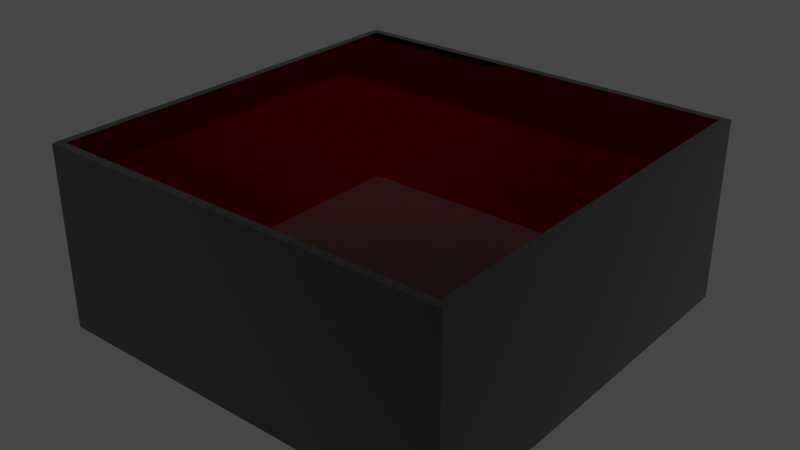 # Source: Background.blend  (saved by Blender 3.5.10; exported with 4.5.12 LTS)
import bpy
from mathutils import Matrix  # noqa: F401  (used for matrix-valued properties, if any)

bpy.ops.wm.read_factory_settings(use_empty=True)
scene = bpy.context.scene
scene.name = 'Scene'

# ---- collections
col_collection = bpy.data.collections.new('Collection'); scene.collection.children.link(col_collection)

# ---- materials (node trees are filled in below, after node groups)
mat_floor = bpy.data.materials.new('Floor')
mat_floor.use_transparent_shadow = False
mat_floor.diffuse_color = (0.8, 0.0, 0.2121, 1.0)
mat_wall = bpy.data.materials.new('Wall')
mat_wall.alpha_threshold = 0.0
mat_wall.use_transparent_shadow = False
mat_wall.roughness = 0.5
mat_wall.line_color = (0.0, 0.0, 0.0, 1.0)

# ---- material node trees
mat_floor.use_nodes = True; mat_floor.node_tree.nodes.clear()
_N = mat_floor.node_tree.nodes; _L = mat_floor.node_tree.links
n0 = _N.new('ShaderNodeBsdfPrincipled'); n0.name = 'Principled BSDF'; n0.location = (10, 300)
n0.distribution = 'GGX'
n0.subsurface_method = 'RANDOM_WALK_SKIN'
n0.inputs[0].default_value = (0.0, 0.0, 0.0, 1.0)
n0.inputs[2].default_value = 0.0
n0.inputs[3].default_value = 1.45
n0.inputs[13].default_value = 0.6535
n0.inputs[19].default_value = 0.25
n0.inputs[20].default_value = 1.0
n0.inputs[24].default_value = 0.02895
n0.inputs[27].default_value = (0.0, 0.0, 0.0, 1.0)
n0.inputs[28].default_value = 1.0
n1 = _N.new('ShaderNodeOutputMaterial'); n1.name = 'Material Output'; n1.location = (300, 300)
_L.new(n0.outputs[0], n1.inputs[0])
n1.is_active_output = True
mat_wall.use_nodes = True; mat_wall.node_tree.nodes.clear()
_N = mat_wall.node_tree.nodes; _L = mat_wall.node_tree.links
n0 = _N.new('ShaderNodeOutputMaterial'); n0.name = 'Material Output'; n0.location = (300, 300)
n1 = _N.new('ShaderNodeBsdfPrincipled'); n1.name = 'Principled BSDF'; n1.location = (10, 300)
n1.distribution = 'GGX'
n1.subsurface_method = 'RANDOM_WALK_SKIN'
n1.inputs[0].default_value = (1.0, 0.0, 0.01336, 1.0)
n1.inputs[1].default_value = 1.0
n1.inputs[2].default_value = 0.0
n1.inputs[3].default_value = 1.45
n1.inputs[11].default_value = 2.93
n1.inputs[27].default_value = (0.0, 0.0, 0.0, 1.0)
n1.inputs[28].default_value = 1.0
_L.new(n1.outputs[0], n0.inputs[0])
n0.is_active_output = True

# ---- world
world_world = bpy.data.worlds.new('World'); scene.world = world_world
world_world.use_nodes = True; world_world.node_tree.nodes.clear()
_N = world_world.node_tree.nodes; _L = world_world.node_tree.links
n0 = _N.new('ShaderNodeOutputWorld'); n0.name = 'World Output'; n0.location = (300, 300)
n1 = _N.new('ShaderNodeBackground'); n1.name = 'Background'; n1.location = (10, 300)
n1.inputs[0].default_value = (0.05088, 0.05088, 0.05088, 1.0)
_L.new(n1.outputs[0], n0.inputs[0])
n0.is_active_output = True
world_world.color = (0.05088, 0.05088, 0.05088)
world_world.use_sun_shadow = False
world_world.sun_shadow_jitter_overblur = 0.0

# ---- meshes
me_cube_003 = bpy.data.meshes.new('Cube.003')
me_cube_003.from_pydata([(-1.0, -1.0, -1.0), (-0.961, -0.961, 1.0), (-1.0, 1.0, -1.0), (-0.961, 0.961, 1.0), (1.0, -1.0, -1.0), (0.961, -0.961, 1.0), (1.0, 1.0, -1.0), (0.961, 0.961, 1.0), (-1.0, -1.0, 1.0), (-1.0, 1.0, 1.0), (1.0, 1.0, 1.0), (1.0, -1.0, 1.0), (-1.0, -1.0, 31.23), (-1.0, 1.0, 31.23), (1.0, 1.0, 31.23), (1.0, -1.0, 31.23), (-0.961, -0.961, 31.23), (-0.961, 0.961, 31.23), (0.961, 0.961, 31.23), (0.961, -0.961, 31.23)], [], [(0, 8, 9, 2), (2, 9, 10, 6), (6, 10, 11, 4), (4, 11, 8, 0), (2, 6, 4, 0), (7, 3, 1, 5), (10, 9, 13, 14), (8, 11, 15, 12), (9, 8, 12, 13), (3, 7, 18, 17), (16, 17, 13, 12), (17, 18, 14, 13), (18, 19, 15, 14), (19, 16, 12, 15), (7, 5, 19, 18), (1, 3, 17, 16), (11, 10, 14, 15), (5, 1, 16, 19)])
me_cube_003.polygons.foreach_set('material_index', [0, 0, 0, 0, 0, 0, 0, 0, 0, 1, 0, 0, 0, 0, 1, 1, 0, 1])
_uv = me_cube_003.uv_layers.new(name='UVMap')
_uv.uv.foreach_set('vector', [0.375, 0.0, 0.625, 0.0, 0.625, 0.25, 0.375, 0.25, 0.375, 0.25, 0.625, 0.25, 0.625, 0.5, 0.375, 0.5, 0.375, 0.5, 0.625, 0.5, 0.625, 0.75, 0.375, 0.75, 0.375, 0.75, 0.625, 0.75, 0.625, 1.0, 0.375, 1.0, 0.125, 0.5, 0.375, 0.5, 0.375, 0.75, 0.125, 0.75, 0.6299, 0.5049, 0.8701, 0.5049, 0.8701, 0.7451, 0.6299, 0.7451, 0.625, 0.5, 0.625, 0.25, 0.625, 0.25, 0.625, 0.5, 0.625, 1.0, 0.625, 0.75, 0.625, 0.75, 0.625, 1.0, 0.625, 0.25, 0.625, 0.0, 0.625, 0.0, 0.625, 0.25, 0.8701, 0.5049, 0.6299, 0.5049, 0.6299, 0.5049, 0.8701, 0.5049, 0.8701, 0.7451, 0.8701, 0.5049, 0.875, 0.5, 0.875, 0.75, 0.8701, 0.5049, 0.6299, 0.5049, 0.625, 0.5, 0.875, 0.5, 0.6299, 0.5049, 0.6299, 0.7451, 0.625, 0.75, 0.625, 0.5, 0.6299, 0.7451, 0.8701, 0.7451, 0.875, 0.75, 0.625, 0.75, 0.6299, 0.5049, 0.6299, 0.7451, 0.6299, 0.7451, 0.6299, 0.5049, 0.8701, 0.7451, 0.8701, 0.5049, 0.8701, 0.5049, 0.8701, 0.7451, 0.625, 0.75, 0.625, 0.5, 0.625, 0.5, 0.625, 0.75, 0.6299, 0.7451, 0.8701, 0.7451, 0.8701, 0.7451, 0.6299, 0.7451])
me_cube_003.materials.append(mat_floor)
me_cube_003.materials.append(mat_wall)
me_cube_003.update()

# ---- objects
ob_cube = bpy.data.objects.new('Cube', me_cube_003)

# ---- transforms, parenting, visibility, modifiers, constraints
ob_cube.location = (0.0, 0.0, 0.0)
ob_cube.scale = (100.0, 100.0, 2.716)

# ---- collection membership
col_collection.objects.link(ob_cube)

# ---- scene / render settings (as saved in the file)
scene.frame_start = 1; scene.frame_end = 250; scene.frame_set(1)
scene.render.engine = 'BLENDER_EEVEE_NEXT'
scene.cycles.sampling_pattern = 'TABULATED_SOBOL'
scene.view_settings.view_transform = 'Filmic'
bpy.context.view_layer.update()

# ---- added for rendering (the .blend has no active camera and no usable light): camera, sun
cam_auto = bpy.data.cameras.new('AutoCamera')
cam_auto.lens = 50.0
cam_auto.sensor_width = 36.0
cam_auto.clip_end = 4807.71
ob_auto_camera = bpy.data.objects.new('AutoCamera', cam_auto)
scene.collection.objects.link(ob_auto_camera)
ob_auto_camera.location = (273.945, -328.734, 260.218)
ob_auto_camera.rotation_euler = (1.09748, -7.21219e-08, 0.694738)
scene.camera = ob_auto_camera
light_auto_sun = bpy.data.lights.new('AutoSun', 'SUN')
light_auto_sun.energy = 3.0
light_auto_sun.angle = 0.0523599
ob_auto_sun = bpy.data.objects.new('AutoSun', light_auto_sun)
scene.collection.objects.link(ob_auto_sun)
ob_auto_sun.rotation_euler = (0.872665, 0.174533, 0.523599)
bpy.context.view_layer.update()
